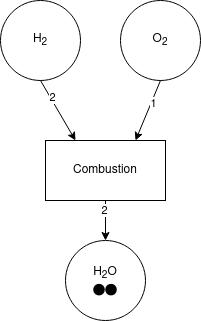

The diagram above was exported from draw.io. Its source (the exported page's mxGraphModel, read from the mxfile embedded in the PNG):
<mxGraphModel dx="771" dy="452" grid="1" gridSize="10" guides="1" tooltips="1" connect="1" arrows="1" fold="1" page="1" pageScale="1" pageWidth="850" pageHeight="1100" math="0" shadow="0">
  <root>
    <mxCell id="0" />
    <mxCell id="1" parent="0" />
    <mxCell id="H3n1kDT41LKLBmoW6Mwg-1" value="&lt;div&gt;H&lt;sub&gt;2&lt;/sub&gt;&lt;/div&gt;" style="ellipse;whiteSpace=wrap;html=1;aspect=fixed;" parent="1" vertex="1">
      <mxGeometry x="320" y="360" width="80" height="80" as="geometry" />
    </mxCell>
    <mxCell id="H3n1kDT41LKLBmoW6Mwg-2" value="&lt;div&gt;O&lt;sub&gt;2&lt;/sub&gt;&lt;/div&gt;&lt;code&gt;&lt;/code&gt;" style="ellipse;whiteSpace=wrap;html=1;aspect=fixed;" parent="1" vertex="1">
      <mxGeometry x="440" y="360" width="80" height="80" as="geometry" />
    </mxCell>
    <mxCell id="H3n1kDT41LKLBmoW6Mwg-3" value="Combustion" style="rounded=0;whiteSpace=wrap;html=1;" parent="1" vertex="1">
      <mxGeometry x="365" y="500" width="120" height="60" as="geometry" />
    </mxCell>
    <mxCell id="H3n1kDT41LKLBmoW6Mwg-4" value="" style="endArrow=classic;html=1;rounded=0;exitX=0.5;exitY=1;exitDx=0;exitDy=0;entryX=0.25;entryY=0;entryDx=0;entryDy=0;" parent="1" source="H3n1kDT41LKLBmoW6Mwg-1" target="H3n1kDT41LKLBmoW6Mwg-3" edge="1">
      <mxGeometry width="50" height="50" relative="1" as="geometry">
        <mxPoint x="400" y="440" as="sourcePoint" />
        <mxPoint x="450" y="390" as="targetPoint" />
      </mxGeometry>
    </mxCell>
    <mxCell id="H3n1kDT41LKLBmoW6Mwg-5" value="2" style="edgeLabel;html=1;align=center;verticalAlign=middle;resizable=0;points=[];" parent="H3n1kDT41LKLBmoW6Mwg-4" vertex="1" connectable="0">
      <mxGeometry x="-0.4425" y="1" relative="1" as="geometry">
        <mxPoint x="1" as="offset" />
      </mxGeometry>
    </mxCell>
    <mxCell id="H3n1kDT41LKLBmoW6Mwg-6" value="" style="endArrow=classic;html=1;rounded=0;exitX=0.5;exitY=1;exitDx=0;exitDy=0;entryX=0.75;entryY=0;entryDx=0;entryDy=0;" parent="1" source="H3n1kDT41LKLBmoW6Mwg-2" target="H3n1kDT41LKLBmoW6Mwg-3" edge="1">
      <mxGeometry width="50" height="50" relative="1" as="geometry">
        <mxPoint x="400" y="440" as="sourcePoint" />
        <mxPoint x="450" y="390" as="targetPoint" />
      </mxGeometry>
    </mxCell>
    <mxCell id="wuKzCf9HVnigjdCsOb0W-1" value="1" style="edgeLabel;html=1;align=center;verticalAlign=middle;resizable=0;points=[];" vertex="1" connectable="0" parent="H3n1kDT41LKLBmoW6Mwg-6">
      <mxGeometry x="-0.256" y="2" relative="1" as="geometry">
        <mxPoint as="offset" />
      </mxGeometry>
    </mxCell>
    <mxCell id="H3n1kDT41LKLBmoW6Mwg-7" value="&lt;div&gt;H&lt;sub&gt;2&lt;/sub&gt;O&lt;code&gt;&lt;br&gt;&lt;/code&gt;&lt;/div&gt;&lt;div&gt;&lt;code&gt;⬤&lt;/code&gt;&lt;code&gt;⬤&lt;/code&gt;&lt;/div&gt;" style="ellipse;whiteSpace=wrap;html=1;aspect=fixed;" parent="1" vertex="1">
      <mxGeometry x="385" y="600" width="80" height="80" as="geometry" />
    </mxCell>
    <mxCell id="H3n1kDT41LKLBmoW6Mwg-8" value="" style="endArrow=classic;html=1;rounded=0;exitX=0.5;exitY=1;exitDx=0;exitDy=0;entryX=0.5;entryY=0;entryDx=0;entryDy=0;" parent="1" source="H3n1kDT41LKLBmoW6Mwg-3" target="H3n1kDT41LKLBmoW6Mwg-7" edge="1">
      <mxGeometry width="50" height="50" relative="1" as="geometry">
        <mxPoint x="400" y="440" as="sourcePoint" />
        <mxPoint x="450" y="390" as="targetPoint" />
      </mxGeometry>
    </mxCell>
    <mxCell id="H3n1kDT41LKLBmoW6Mwg-9" value="2" style="edgeLabel;html=1;align=center;verticalAlign=middle;resizable=0;points=[];" parent="H3n1kDT41LKLBmoW6Mwg-8" vertex="1" connectable="0">
      <mxGeometry x="-0.5167" y="-1" relative="1" as="geometry">
        <mxPoint as="offset" />
      </mxGeometry>
    </mxCell>
  </root>
</mxGraphModel>